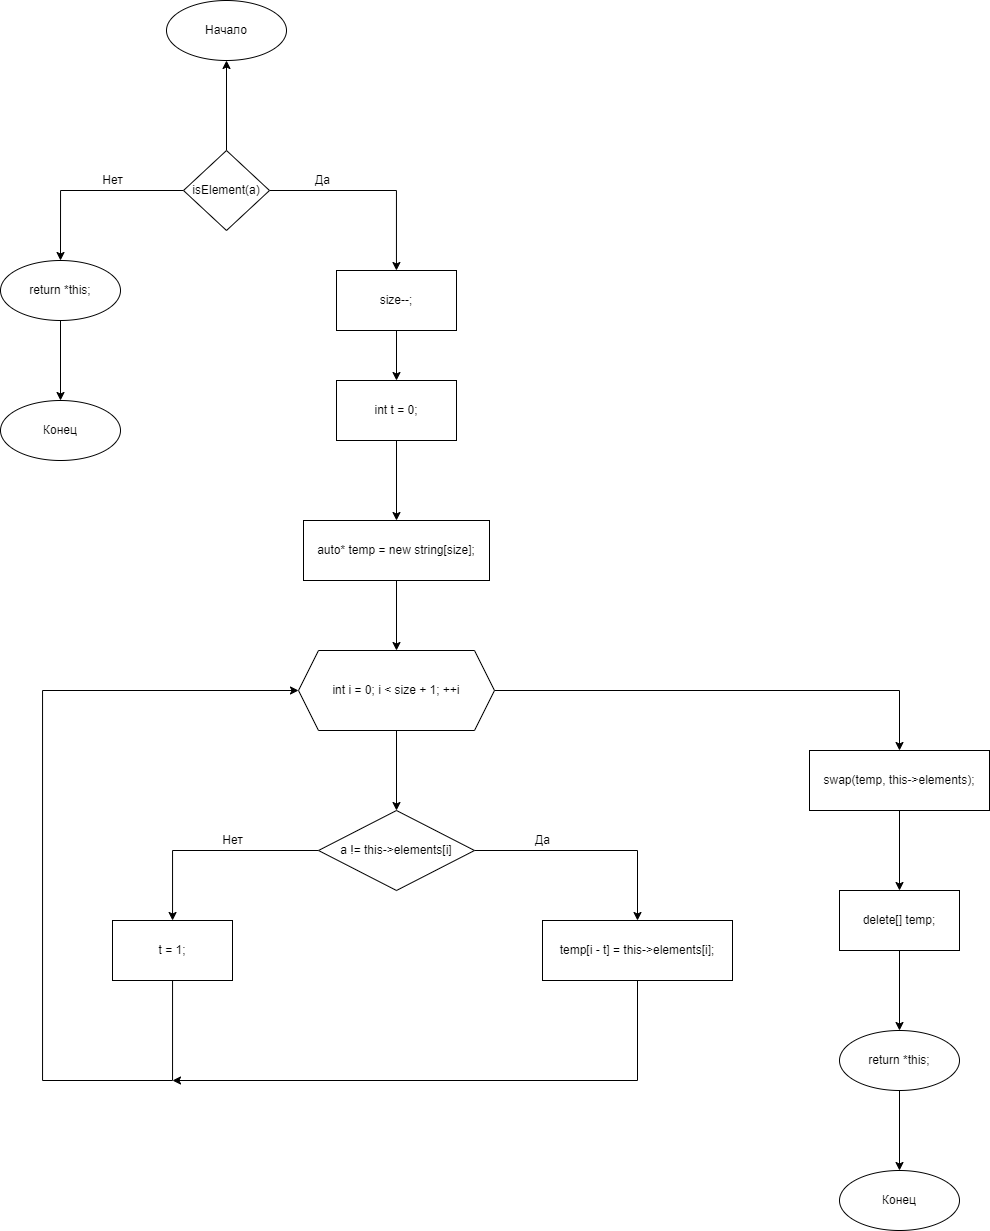

The diagram above was exported from draw.io. Its source (the exported page's mxGraphModel, read from the mxfile embedded in the PNG):
<mxGraphModel dx="1093" dy="1852" grid="1" gridSize="10" guides="1" tooltips="1" connect="1" arrows="1" fold="1" page="1" pageScale="1" pageWidth="827" pageHeight="1169" math="0" shadow="0">
  <root>
    <mxCell id="0" />
    <mxCell id="1" parent="0" />
    <mxCell id="za8amy-vJp_WJPApQJNm-3" value="" style="edgeStyle=orthogonalEdgeStyle;rounded=0;orthogonalLoop=1;jettySize=auto;html=1;exitX=1;exitY=0.5;exitDx=0;exitDy=0;" edge="1" parent="1" source="za8amy-vJp_WJPApQJNm-28" target="za8amy-vJp_WJPApQJNm-2">
      <mxGeometry relative="1" as="geometry">
        <mxPoint x="414" y="120" as="sourcePoint" />
      </mxGeometry>
    </mxCell>
    <mxCell id="za8amy-vJp_WJPApQJNm-27" value="" style="edgeStyle=orthogonalEdgeStyle;rounded=0;orthogonalLoop=1;jettySize=auto;html=1;" edge="1" parent="1" target="za8amy-vJp_WJPApQJNm-26">
      <mxGeometry relative="1" as="geometry">
        <mxPoint x="414" y="40" as="sourcePoint" />
      </mxGeometry>
    </mxCell>
    <mxCell id="za8amy-vJp_WJPApQJNm-29" style="edgeStyle=orthogonalEdgeStyle;rounded=0;orthogonalLoop=1;jettySize=auto;html=1;entryX=0.5;entryY=0;entryDx=0;entryDy=0;" edge="1" parent="1" source="za8amy-vJp_WJPApQJNm-2" target="za8amy-vJp_WJPApQJNm-4">
      <mxGeometry relative="1" as="geometry" />
    </mxCell>
    <mxCell id="za8amy-vJp_WJPApQJNm-2" value="size--;" style="whiteSpace=wrap;html=1;" vertex="1" parent="1">
      <mxGeometry x="524" y="160" width="120" height="60" as="geometry" />
    </mxCell>
    <mxCell id="za8amy-vJp_WJPApQJNm-7" value="" style="edgeStyle=orthogonalEdgeStyle;rounded=0;orthogonalLoop=1;jettySize=auto;html=1;" edge="1" parent="1" source="za8amy-vJp_WJPApQJNm-4" target="za8amy-vJp_WJPApQJNm-6">
      <mxGeometry relative="1" as="geometry" />
    </mxCell>
    <mxCell id="za8amy-vJp_WJPApQJNm-4" value="int t = 0;" style="whiteSpace=wrap;html=1;" vertex="1" parent="1">
      <mxGeometry x="524" y="270" width="120" height="60" as="geometry" />
    </mxCell>
    <mxCell id="za8amy-vJp_WJPApQJNm-10" value="" style="edgeStyle=orthogonalEdgeStyle;rounded=0;orthogonalLoop=1;jettySize=auto;html=1;" edge="1" parent="1" source="za8amy-vJp_WJPApQJNm-6" target="za8amy-vJp_WJPApQJNm-9">
      <mxGeometry relative="1" as="geometry" />
    </mxCell>
    <mxCell id="za8amy-vJp_WJPApQJNm-6" value="auto* temp = new string[size];" style="whiteSpace=wrap;html=1;" vertex="1" parent="1">
      <mxGeometry x="491" y="410" width="186" height="60" as="geometry" />
    </mxCell>
    <mxCell id="za8amy-vJp_WJPApQJNm-12" value="" style="edgeStyle=orthogonalEdgeStyle;rounded=0;orthogonalLoop=1;jettySize=auto;html=1;" edge="1" parent="1" source="za8amy-vJp_WJPApQJNm-9" target="za8amy-vJp_WJPApQJNm-11">
      <mxGeometry relative="1" as="geometry" />
    </mxCell>
    <mxCell id="za8amy-vJp_WJPApQJNm-23" value="" style="edgeStyle=orthogonalEdgeStyle;rounded=0;orthogonalLoop=1;jettySize=auto;html=1;" edge="1" parent="1" source="za8amy-vJp_WJPApQJNm-9" target="za8amy-vJp_WJPApQJNm-22">
      <mxGeometry relative="1" as="geometry" />
    </mxCell>
    <mxCell id="za8amy-vJp_WJPApQJNm-9" value="int i = 0; i &lt; size + 1; ++i" style="shape=hexagon;perimeter=hexagonPerimeter2;whiteSpace=wrap;html=1;fixedSize=1;" vertex="1" parent="1">
      <mxGeometry x="486" y="540" width="196" height="80" as="geometry" />
    </mxCell>
    <mxCell id="za8amy-vJp_WJPApQJNm-14" value="" style="edgeStyle=orthogonalEdgeStyle;rounded=0;orthogonalLoop=1;jettySize=auto;html=1;" edge="1" parent="1" source="za8amy-vJp_WJPApQJNm-11" target="za8amy-vJp_WJPApQJNm-13">
      <mxGeometry relative="1" as="geometry" />
    </mxCell>
    <mxCell id="za8amy-vJp_WJPApQJNm-16" value="" style="edgeStyle=orthogonalEdgeStyle;rounded=0;orthogonalLoop=1;jettySize=auto;html=1;" edge="1" parent="1" source="za8amy-vJp_WJPApQJNm-11" target="za8amy-vJp_WJPApQJNm-15">
      <mxGeometry relative="1" as="geometry" />
    </mxCell>
    <mxCell id="za8amy-vJp_WJPApQJNm-11" value="a != this-&gt;elements[i]" style="rhombus;whiteSpace=wrap;html=1;" vertex="1" parent="1">
      <mxGeometry x="506" y="700" width="156" height="80" as="geometry" />
    </mxCell>
    <mxCell id="za8amy-vJp_WJPApQJNm-19" style="edgeStyle=orthogonalEdgeStyle;rounded=0;orthogonalLoop=1;jettySize=auto;html=1;" edge="1" parent="1" source="za8amy-vJp_WJPApQJNm-13">
      <mxGeometry relative="1" as="geometry">
        <mxPoint x="360" y="969.9999999999998" as="targetPoint" />
        <Array as="points">
          <mxPoint x="825" y="970" />
        </Array>
      </mxGeometry>
    </mxCell>
    <mxCell id="za8amy-vJp_WJPApQJNm-13" value="temp[i - t] = this-&gt;elements[i];" style="whiteSpace=wrap;html=1;" vertex="1" parent="1">
      <mxGeometry x="730" y="810" width="190" height="60" as="geometry" />
    </mxCell>
    <mxCell id="za8amy-vJp_WJPApQJNm-17" style="edgeStyle=orthogonalEdgeStyle;rounded=0;orthogonalLoop=1;jettySize=auto;html=1;entryX=0;entryY=0.5;entryDx=0;entryDy=0;" edge="1" parent="1" source="za8amy-vJp_WJPApQJNm-15" target="za8amy-vJp_WJPApQJNm-9">
      <mxGeometry relative="1" as="geometry">
        <Array as="points">
          <mxPoint x="360" y="970" />
          <mxPoint x="230" y="970" />
          <mxPoint x="230" y="580" />
        </Array>
      </mxGeometry>
    </mxCell>
    <mxCell id="za8amy-vJp_WJPApQJNm-15" value="t = 1;" style="whiteSpace=wrap;html=1;" vertex="1" parent="1">
      <mxGeometry x="300" y="810" width="120" height="60" as="geometry" />
    </mxCell>
    <mxCell id="za8amy-vJp_WJPApQJNm-20" value="Да" style="text;html=1;align=center;verticalAlign=middle;resizable=0;points=[];autosize=1;strokeColor=none;fillColor=none;" vertex="1" parent="1">
      <mxGeometry x="715" y="720" width="30" height="20" as="geometry" />
    </mxCell>
    <mxCell id="za8amy-vJp_WJPApQJNm-21" value="Нет" style="text;html=1;align=center;verticalAlign=middle;resizable=0;points=[];autosize=1;strokeColor=none;fillColor=none;" vertex="1" parent="1">
      <mxGeometry x="400" y="720" width="40" height="20" as="geometry" />
    </mxCell>
    <mxCell id="za8amy-vJp_WJPApQJNm-25" value="" style="edgeStyle=orthogonalEdgeStyle;rounded=0;orthogonalLoop=1;jettySize=auto;html=1;" edge="1" parent="1" source="za8amy-vJp_WJPApQJNm-22" target="za8amy-vJp_WJPApQJNm-24">
      <mxGeometry relative="1" as="geometry" />
    </mxCell>
    <mxCell id="za8amy-vJp_WJPApQJNm-22" value="swap(temp, this-&gt;elements);" style="whiteSpace=wrap;html=1;" vertex="1" parent="1">
      <mxGeometry x="996.9999999999999" y="640" width="180" height="60" as="geometry" />
    </mxCell>
    <mxCell id="za8amy-vJp_WJPApQJNm-39" value="" style="edgeStyle=orthogonalEdgeStyle;rounded=0;orthogonalLoop=1;jettySize=auto;html=1;" edge="1" parent="1" source="za8amy-vJp_WJPApQJNm-24" target="za8amy-vJp_WJPApQJNm-38">
      <mxGeometry relative="1" as="geometry" />
    </mxCell>
    <mxCell id="za8amy-vJp_WJPApQJNm-24" value="delete[] temp;" style="whiteSpace=wrap;html=1;" vertex="1" parent="1">
      <mxGeometry x="1026.9999999999998" y="780" width="120" height="60" as="geometry" />
    </mxCell>
    <mxCell id="za8amy-vJp_WJPApQJNm-26" value="Начало" style="ellipse;whiteSpace=wrap;html=1;" vertex="1" parent="1">
      <mxGeometry x="354" y="-110" width="120" height="60" as="geometry" />
    </mxCell>
    <mxCell id="za8amy-vJp_WJPApQJNm-33" value="" style="edgeStyle=orthogonalEdgeStyle;rounded=0;orthogonalLoop=1;jettySize=auto;html=1;" edge="1" parent="1" source="za8amy-vJp_WJPApQJNm-28" target="za8amy-vJp_WJPApQJNm-32">
      <mxGeometry relative="1" as="geometry" />
    </mxCell>
    <mxCell id="za8amy-vJp_WJPApQJNm-28" value="isElement(a)" style="rhombus;whiteSpace=wrap;html=1;" vertex="1" parent="1">
      <mxGeometry x="371" y="40" width="86" height="80" as="geometry" />
    </mxCell>
    <mxCell id="za8amy-vJp_WJPApQJNm-35" value="" style="edgeStyle=orthogonalEdgeStyle;rounded=0;orthogonalLoop=1;jettySize=auto;html=1;" edge="1" parent="1" source="za8amy-vJp_WJPApQJNm-32" target="za8amy-vJp_WJPApQJNm-34">
      <mxGeometry relative="1" as="geometry" />
    </mxCell>
    <mxCell id="za8amy-vJp_WJPApQJNm-32" value="return *this;" style="ellipse;whiteSpace=wrap;html=1;" vertex="1" parent="1">
      <mxGeometry x="188" y="150" width="120" height="60" as="geometry" />
    </mxCell>
    <mxCell id="za8amy-vJp_WJPApQJNm-34" value="Конец" style="ellipse;whiteSpace=wrap;html=1;" vertex="1" parent="1">
      <mxGeometry x="188" y="290" width="120" height="60" as="geometry" />
    </mxCell>
    <mxCell id="za8amy-vJp_WJPApQJNm-36" value="Да" style="text;html=1;align=center;verticalAlign=middle;resizable=0;points=[];autosize=1;strokeColor=none;fillColor=none;" vertex="1" parent="1">
      <mxGeometry x="495" y="60" width="30" height="20" as="geometry" />
    </mxCell>
    <mxCell id="za8amy-vJp_WJPApQJNm-37" value="Нет" style="text;html=1;align=center;verticalAlign=middle;resizable=0;points=[];autosize=1;strokeColor=none;fillColor=none;" vertex="1" parent="1">
      <mxGeometry x="280" y="60" width="40" height="20" as="geometry" />
    </mxCell>
    <mxCell id="za8amy-vJp_WJPApQJNm-41" value="" style="edgeStyle=orthogonalEdgeStyle;rounded=0;orthogonalLoop=1;jettySize=auto;html=1;" edge="1" parent="1" source="za8amy-vJp_WJPApQJNm-38" target="za8amy-vJp_WJPApQJNm-40">
      <mxGeometry relative="1" as="geometry" />
    </mxCell>
    <mxCell id="za8amy-vJp_WJPApQJNm-38" value="return *this;" style="ellipse;whiteSpace=wrap;html=1;" vertex="1" parent="1">
      <mxGeometry x="1026.9999999999998" y="920" width="120" height="60" as="geometry" />
    </mxCell>
    <mxCell id="za8amy-vJp_WJPApQJNm-40" value="Конец" style="ellipse;whiteSpace=wrap;html=1;" vertex="1" parent="1">
      <mxGeometry x="1026.9999999999998" y="1060" width="120" height="60" as="geometry" />
    </mxCell>
  </root>
</mxGraphModel>